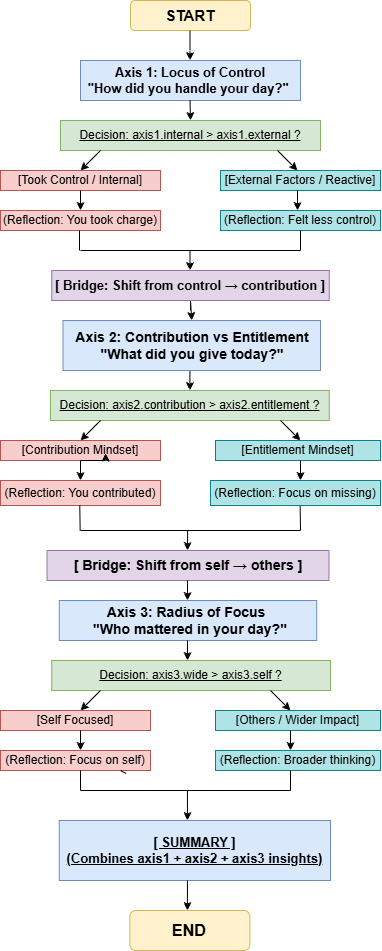

The diagram above was exported from draw.io. Its source (the exported page's mxGraphModel, read from the mxfile embedded in the PNG):
<mxGraphModel dx="1191" dy="706" grid="1" gridSize="10" guides="1" tooltips="1" connect="1" arrows="1" fold="1" page="1" pageScale="1" pageWidth="827" pageHeight="1169" math="0" shadow="0">
  <root>
    <mxCell id="0" />
    <mxCell id="1" parent="0" />
    <mxCell id="0VKzeynd2gbT343S4WTx-1" parent="1" style="rounded=1;whiteSpace=wrap;html=1;fillColor=#fff2cc;strokeColor=#d6b656;" value="&lt;b&gt;&lt;font style=&quot;font-size: 15px;&quot;&gt;START&lt;/font&gt;&lt;/b&gt;" vertex="1">
      <mxGeometry height="30" width="120" x="320" y="10" as="geometry" />
    </mxCell>
    <mxCell id="0VKzeynd2gbT343S4WTx-2" parent="1" style="rounded=0;whiteSpace=wrap;html=1;fillColor=#dae8fc;strokeColor=#6c8ebf;" value="&lt;font style=&quot;font-size: 13px;&quot;&gt;&lt;b&gt;Axis 1: Locus of Control&lt;/b&gt;&lt;/font&gt;&lt;div&gt;&lt;font style=&quot;font-size: 13px;&quot;&gt;&lt;b&gt;&quot;How did you handle your day?&quot;&amp;nbsp;&lt;/b&gt;&lt;/font&gt;&lt;/div&gt;" vertex="1">
      <mxGeometry height="40" width="220" x="270" y="70" as="geometry" />
    </mxCell>
    <mxCell id="0VKzeynd2gbT343S4WTx-3" edge="1" parent="1" style="endArrow=classic;html=1;rounded=0;" value="">
      <mxGeometry height="50" relative="1" width="50" as="geometry">
        <Array as="points">
          <mxPoint x="379.5" y="60" />
        </Array>
        <mxPoint x="379.5" y="40" as="sourcePoint" />
        <mxPoint x="379.5" y="70" as="targetPoint" />
      </mxGeometry>
    </mxCell>
    <mxCell id="0VKzeynd2gbT343S4WTx-5" parent="1" style="rounded=0;whiteSpace=wrap;html=1;fillColor=#d5e8d4;strokeColor=#82b366;" value="&lt;u&gt;Decision: axis1.internal &amp;gt; axis1.external ?&lt;/u&gt;" vertex="1">
      <mxGeometry height="30" width="260" x="250" y="130" as="geometry" />
    </mxCell>
    <mxCell id="0VKzeynd2gbT343S4WTx-7" parent="1" style="rounded=0;whiteSpace=wrap;html=1;fillColor=#b0e3e6;strokeColor=#0e8088;" value="[External Factors / Reactive]" vertex="1">
      <mxGeometry height="20" width="160" x="410" y="180" as="geometry" />
    </mxCell>
    <mxCell id="0VKzeynd2gbT343S4WTx-8" parent="1" style="rounded=0;whiteSpace=wrap;html=1;fillColor=#f8cecc;strokeColor=#b85450;" value="(Reflection: You took charge)" vertex="1">
      <mxGeometry height="20" width="160" x="190" y="220" as="geometry" />
    </mxCell>
    <mxCell id="0VKzeynd2gbT343S4WTx-9" parent="1" style="rounded=0;whiteSpace=wrap;html=1;fillColor=#b0e3e6;strokeColor=#0e8088;" value="(Reflection: Felt less control)" vertex="1">
      <mxGeometry height="20" width="160" x="410" y="220" as="geometry" />
    </mxCell>
    <mxCell id="VbMqPUFt2axnlQmXS_-R-5" edge="1" parent="1" source="0VKzeynd2gbT343S4WTx-11" style="edgeStyle=orthogonalEdgeStyle;rounded=0;orthogonalLoop=1;jettySize=auto;html=1;exitX=0.5;exitY=1;exitDx=0;exitDy=0;entryX=0.5;entryY=0;entryDx=0;entryDy=0;" target="0VKzeynd2gbT343S4WTx-12">
      <mxGeometry relative="1" as="geometry" />
    </mxCell>
    <mxCell id="0VKzeynd2gbT343S4WTx-11" parent="1" style="rounded=0;whiteSpace=wrap;html=1;fillColor=#dae8fc;strokeColor=#6c8ebf;" value="&lt;b&gt;&lt;font style=&quot;font-size: 14px;&quot;&gt;Axis 2: Contribution vs Entitlement&lt;br&gt;&quot;What did you give today?&quot;&lt;/font&gt;&lt;/b&gt;" vertex="1">
      <mxGeometry height="50" width="257.5" x="252.5" y="330" as="geometry" />
    </mxCell>
    <mxCell id="0VKzeynd2gbT343S4WTx-13" parent="1" style="rounded=0;whiteSpace=wrap;html=1;fillColor=#f8cecc;strokeColor=#b85450;" value="[Contribution Mindset]" vertex="1">
      <mxGeometry height="20" width="160" x="190" y="450" as="geometry" />
    </mxCell>
    <mxCell id="0VKzeynd2gbT343S4WTx-14" parent="1" style="rounded=0;whiteSpace=wrap;html=1;fillColor=#b0e3e6;strokeColor=#0e8088;" value="[Entitlement Mindset]" vertex="1">
      <mxGeometry height="20" width="165" x="405" y="450" as="geometry" />
    </mxCell>
    <mxCell id="0VKzeynd2gbT343S4WTx-15" parent="1" style="rounded=0;whiteSpace=wrap;html=1;fillColor=#f8cecc;strokeColor=#b85450;" value="(Reflection: You contributed)" vertex="1">
      <mxGeometry height="25" width="160" x="190" y="490" as="geometry" />
    </mxCell>
    <mxCell id="0VKzeynd2gbT343S4WTx-17" parent="1" style="rounded=0;whiteSpace=wrap;html=1;fillColor=#e1d5e7;strokeColor=#9673a6;" value="&lt;font style=&quot;font-size: 14px;&quot;&gt;&lt;b style=&quot;&quot;&gt;[ Bridge: Shift from self → others ]&lt;/b&gt;&lt;/font&gt;" vertex="1">
      <mxGeometry height="30" width="281.88" x="236.56" y="560" as="geometry" />
    </mxCell>
    <mxCell id="0VKzeynd2gbT343S4WTx-18" parent="1" style="rounded=0;whiteSpace=wrap;html=1;fillColor=#dae8fc;strokeColor=#6c8ebf;" value="&lt;b&gt;&lt;font style=&quot;font-size: 14px;&quot;&gt;Axis 3: Radius of Focus&amp;nbsp;&lt;/font&gt;&lt;/b&gt;&lt;div&gt;&lt;b&gt;&lt;font style=&quot;font-size: 14px;&quot;&gt;&amp;nbsp;&quot;Who mattered in your day?&quot;&lt;/font&gt;&lt;/b&gt;&lt;/div&gt;" vertex="1">
      <mxGeometry height="40" width="257.5" x="248.75" y="610" as="geometry" />
    </mxCell>
    <mxCell id="0VKzeynd2gbT343S4WTx-19" parent="1" style="rounded=0;whiteSpace=wrap;html=1;fillColor=#d5e8d4;strokeColor=#82b366;" value="&lt;u&gt;Decision: axis3.wide &amp;gt; axis3.self ?&lt;/u&gt;" vertex="1">
      <mxGeometry height="30" width="278.75" x="241.25" y="670" as="geometry" />
    </mxCell>
    <mxCell id="0VKzeynd2gbT343S4WTx-20" parent="1" style="rounded=0;whiteSpace=wrap;html=1;fillColor=#f8cecc;strokeColor=#b85450;" value="[Self Focused]" vertex="1">
      <mxGeometry height="20" width="150" x="190" y="720" as="geometry" />
    </mxCell>
    <mxCell id="0VKzeynd2gbT343S4WTx-21" parent="1" style="rounded=0;whiteSpace=wrap;html=1;fillColor=#b0e3e6;strokeColor=#0e8088;" value="[Others / Wider Impact]" vertex="1">
      <mxGeometry height="20" width="165" x="405" y="720" as="geometry" />
    </mxCell>
    <mxCell id="0VKzeynd2gbT343S4WTx-22" parent="1" style="rounded=0;whiteSpace=wrap;html=1;fillColor=#f8cecc;strokeColor=#b85450;" value="(Reflection: Focus on self)" vertex="1">
      <mxGeometry height="20" width="150" x="190" y="760" as="geometry" />
    </mxCell>
    <mxCell id="0VKzeynd2gbT343S4WTx-23" parent="1" style="rounded=0;whiteSpace=wrap;html=1;fillColor=#b0e3e6;strokeColor=#0e8088;" value="(Reflection: Broader thinking)" vertex="1">
      <mxGeometry height="20" width="165" x="405" y="760" as="geometry" />
    </mxCell>
    <mxCell id="0VKzeynd2gbT343S4WTx-26" edge="1" parent="1" style="endArrow=classic;html=1;rounded=0;" value="">
      <mxGeometry height="50" relative="1" width="50" as="geometry">
        <mxPoint x="379.5" y="110" as="sourcePoint" />
        <mxPoint x="380" y="130" as="targetPoint" />
      </mxGeometry>
    </mxCell>
    <mxCell id="0VKzeynd2gbT343S4WTx-27" edge="1" parent="1" style="endArrow=classic;html=1;rounded=0;" value="">
      <mxGeometry height="50" relative="1" width="50" as="geometry">
        <mxPoint x="290" y="160" as="sourcePoint" />
        <mxPoint x="270" y="180" as="targetPoint" />
      </mxGeometry>
    </mxCell>
    <mxCell id="0VKzeynd2gbT343S4WTx-28" edge="1" parent="1" style="endArrow=classic;html=1;rounded=0;" value="">
      <mxGeometry height="50" relative="1" width="50" as="geometry">
        <mxPoint x="467" y="160" as="sourcePoint" />
        <mxPoint x="487" y="180" as="targetPoint" />
      </mxGeometry>
    </mxCell>
    <mxCell id="0VKzeynd2gbT343S4WTx-33" edge="1" parent="1" style="endArrow=none;html=1;rounded=0;" value="">
      <mxGeometry height="50" relative="1" width="50" as="geometry">
        <mxPoint x="270" y="260" as="sourcePoint" />
        <mxPoint x="490" y="260" as="targetPoint" />
      </mxGeometry>
    </mxCell>
    <mxCell id="0VKzeynd2gbT343S4WTx-35" edge="1" parent="1" style="endArrow=none;html=1;rounded=0;" target="0VKzeynd2gbT343S4WTx-10" value="">
      <mxGeometry height="50" relative="1" width="50" as="geometry">
        <mxPoint x="380" y="320" as="sourcePoint" />
        <mxPoint x="430" y="270" as="targetPoint" />
      </mxGeometry>
    </mxCell>
    <mxCell id="VbMqPUFt2axnlQmXS_-R-4" edge="1" parent="1" source="0VKzeynd2gbT343S4WTx-10" style="edgeStyle=orthogonalEdgeStyle;rounded=0;orthogonalLoop=1;jettySize=auto;html=1;exitX=0.5;exitY=1;exitDx=0;exitDy=0;entryX=0.5;entryY=0;entryDx=0;entryDy=0;" target="0VKzeynd2gbT343S4WTx-11">
      <mxGeometry relative="1" as="geometry" />
    </mxCell>
    <mxCell id="0VKzeynd2gbT343S4WTx-10" parent="1" style="rounded=0;whiteSpace=wrap;html=1;fillColor=#e1d5e7;strokeColor=#9673a6;" value="&lt;b&gt;&lt;font style=&quot;font-size: 13px;&quot;&gt;[ Bridge: Shift from control → contribution ]&lt;/font&gt;&lt;/b&gt;" vertex="1">
      <mxGeometry height="30" width="277.5" x="241.25" y="280" as="geometry" />
    </mxCell>
    <mxCell id="0VKzeynd2gbT343S4WTx-36" edge="1" parent="1" style="endArrow=none;html=1;rounded=0;" value="">
      <mxGeometry height="50" relative="1" width="50" as="geometry">
        <mxPoint x="269" y="260" as="sourcePoint" />
        <mxPoint x="269" y="240" as="targetPoint" />
      </mxGeometry>
    </mxCell>
    <mxCell id="0VKzeynd2gbT343S4WTx-37" edge="1" parent="1" style="endArrow=none;html=1;rounded=0;" value="">
      <mxGeometry height="50" relative="1" width="50" as="geometry">
        <mxPoint x="490" y="260" as="sourcePoint" />
        <mxPoint x="490" y="240" as="targetPoint" />
      </mxGeometry>
    </mxCell>
    <mxCell id="0VKzeynd2gbT343S4WTx-38" edge="1" parent="1" style="endArrow=classic;html=1;rounded=0;" value="">
      <mxGeometry height="50" relative="1" width="50" as="geometry">
        <mxPoint x="379.5" y="260" as="sourcePoint" />
        <mxPoint x="379.5" y="280" as="targetPoint" />
      </mxGeometry>
    </mxCell>
    <mxCell id="VbMqPUFt2axnlQmXS_-R-1" edge="1" parent="1" source="0VKzeynd2gbT343S4WTx-13" style="edgeStyle=orthogonalEdgeStyle;rounded=0;orthogonalLoop=1;jettySize=auto;html=1;exitX=0.5;exitY=1;exitDx=0;exitDy=0;entryX=0.657;entryY=0.636;entryDx=0;entryDy=0;entryPerimeter=0;" target="0VKzeynd2gbT343S4WTx-13">
      <mxGeometry relative="1" as="geometry" />
    </mxCell>
    <mxCell id="VbMqPUFt2axnlQmXS_-R-3" edge="1" parent="1" style="endArrow=none;html=1;rounded=0;" value="">
      <mxGeometry height="50" relative="1" width="50" as="geometry">
        <mxPoint x="270" y="540" as="sourcePoint" />
        <mxPoint x="490" y="540" as="targetPoint" />
      </mxGeometry>
    </mxCell>
    <mxCell id="VbMqPUFt2axnlQmXS_-R-8" edge="1" parent="1" style="endArrow=none;html=1;rounded=0;" value="">
      <mxGeometry height="50" relative="1" width="50" as="geometry">
        <mxPoint x="269.65" y="540" as="sourcePoint" />
        <mxPoint x="269.28999999999996" y="515" as="targetPoint" />
      </mxGeometry>
    </mxCell>
    <mxCell id="VbMqPUFt2axnlQmXS_-R-9" edge="1" parent="1" style="endArrow=none;html=1;rounded=0;" value="">
      <mxGeometry height="50" relative="1" width="50" as="geometry">
        <mxPoint x="490" y="540" as="sourcePoint" />
        <mxPoint x="489.64" y="515" as="targetPoint" />
      </mxGeometry>
    </mxCell>
    <mxCell id="VbMqPUFt2axnlQmXS_-R-10" edge="1" parent="1" source="0VKzeynd2gbT343S4WTx-12" style="edgeStyle=orthogonalEdgeStyle;rounded=0;orthogonalLoop=1;jettySize=auto;html=1;exitX=0.5;exitY=1;exitDx=0;exitDy=0;entryX=0.5;entryY=0;entryDx=0;entryDy=0;">
      <mxGeometry relative="1" as="geometry">
        <mxPoint x="391" y="390" as="sourcePoint" />
        <mxPoint x="391" y="410" as="targetPoint" />
      </mxGeometry>
    </mxCell>
    <mxCell id="0VKzeynd2gbT343S4WTx-12" parent="1" style="rounded=0;whiteSpace=wrap;html=1;fillColor=#d5e8d4;strokeColor=#82b366;" value="&lt;u&gt;Decision: axis2.contribution &amp;gt; axis2.entitlement ?&lt;/u&gt;" vertex="1">
      <mxGeometry height="30" width="278.75" x="240" y="400" as="geometry" />
    </mxCell>
    <mxCell id="VbMqPUFt2axnlQmXS_-R-12" edge="1" parent="1" style="endArrow=classic;html=1;rounded=0;" value="">
      <mxGeometry height="50" relative="1" width="50" as="geometry">
        <mxPoint x="377.14" y="540" as="sourcePoint" />
        <mxPoint x="377" y="560" as="targetPoint" />
      </mxGeometry>
    </mxCell>
    <mxCell id="VbMqPUFt2axnlQmXS_-R-13" edge="1" parent="1" style="endArrow=classic;html=1;rounded=0;" value="">
      <mxGeometry height="50" relative="1" width="50" as="geometry">
        <mxPoint x="377" y="590" as="sourcePoint" />
        <mxPoint x="377" y="610" as="targetPoint" />
      </mxGeometry>
    </mxCell>
    <mxCell id="VbMqPUFt2axnlQmXS_-R-14" edge="1" parent="1" style="endArrow=classic;html=1;rounded=0;" value="">
      <mxGeometry height="50" relative="1" width="50" as="geometry">
        <mxPoint x="377" y="650" as="sourcePoint" />
        <mxPoint x="377" y="670" as="targetPoint" />
      </mxGeometry>
    </mxCell>
    <mxCell id="VbMqPUFt2axnlQmXS_-R-15" edge="1" parent="1" source="0VKzeynd2gbT343S4WTx-6" style="endArrow=classic;html=1;rounded=0;" value="">
      <mxGeometry height="50" relative="1" width="50" as="geometry">
        <mxPoint x="300" y="170" as="sourcePoint" />
        <mxPoint x="280" y="190" as="targetPoint" />
      </mxGeometry>
    </mxCell>
    <mxCell id="0VKzeynd2gbT343S4WTx-6" parent="1" style="rounded=0;whiteSpace=wrap;html=1;fillColor=#f8cecc;strokeColor=#b85450;" value="[Took Control / Internal]" vertex="1">
      <mxGeometry height="20" width="160" x="190" y="180" as="geometry" />
    </mxCell>
    <mxCell id="VbMqPUFt2axnlQmXS_-R-17" parent="1" style="rounded=0;whiteSpace=wrap;html=1;fillColor=#dae8fc;strokeColor=#6c8ebf;" value="&lt;font style=&quot;font-size: 13px;&quot;&gt;&lt;u&gt;&lt;b&gt;[ SUMMARY ]&lt;br&gt;     (Combines axis1 + axis2 + axis3 insights)&lt;/b&gt;&lt;/u&gt;&lt;/font&gt;" vertex="1">
      <mxGeometry height="60" width="271.25" x="248.75" y="830" as="geometry" />
    </mxCell>
    <mxCell id="VbMqPUFt2axnlQmXS_-R-18" parent="1" style="rounded=1;whiteSpace=wrap;html=1;fillColor=#fff2cc;strokeColor=#d6b656;" value="&lt;b&gt;&lt;font style=&quot;font-size: 16px;&quot;&gt;END&lt;/font&gt;&lt;/b&gt;" vertex="1">
      <mxGeometry height="40" width="120" x="319.37" y="920" as="geometry" />
    </mxCell>
    <mxCell id="VbMqPUFt2axnlQmXS_-R-19" edge="1" parent="1" style="endArrow=classic;html=1;rounded=0;" value="">
      <mxGeometry height="50" relative="1" width="50" as="geometry">
        <mxPoint x="270" y="200" as="sourcePoint" />
        <mxPoint x="270" y="220" as="targetPoint" />
      </mxGeometry>
    </mxCell>
    <mxCell id="VbMqPUFt2axnlQmXS_-R-20" edge="1" parent="1" style="endArrow=classic;html=1;rounded=0;" value="">
      <mxGeometry height="50" relative="1" width="50" as="geometry">
        <mxPoint x="487" y="200" as="sourcePoint" />
        <mxPoint x="487" y="220" as="targetPoint" />
      </mxGeometry>
    </mxCell>
    <mxCell id="VbMqPUFt2axnlQmXS_-R-21" edge="1" parent="1" style="endArrow=classic;html=1;rounded=0;" value="">
      <mxGeometry height="50" relative="1" width="50" as="geometry">
        <mxPoint x="270" y="470" as="sourcePoint" />
        <mxPoint x="270" y="490" as="targetPoint" />
      </mxGeometry>
    </mxCell>
    <mxCell id="VbMqPUFt2axnlQmXS_-R-22" edge="1" parent="1" style="endArrow=classic;html=1;rounded=0;" value="">
      <mxGeometry height="50" relative="1" width="50" as="geometry">
        <mxPoint x="490" y="470" as="sourcePoint" />
        <mxPoint x="490" y="490" as="targetPoint" />
      </mxGeometry>
    </mxCell>
    <mxCell id="0VKzeynd2gbT343S4WTx-16" parent="1" style="rounded=0;whiteSpace=wrap;html=1;fillColor=#b0e3e6;strokeColor=#0e8088;" value="(Reflection: Focus on missing)" vertex="1">
      <mxGeometry height="25" width="170" x="400" y="490" as="geometry" />
    </mxCell>
    <mxCell id="VbMqPUFt2axnlQmXS_-R-25" edge="1" parent="1" style="endArrow=classic;html=1;rounded=0;" value="">
      <mxGeometry height="50" relative="1" width="50" as="geometry">
        <mxPoint x="290" y="430" as="sourcePoint" />
        <mxPoint x="270" y="450" as="targetPoint" />
      </mxGeometry>
    </mxCell>
    <mxCell id="VbMqPUFt2axnlQmXS_-R-27" edge="1" parent="1" style="endArrow=classic;html=1;rounded=0;" value="">
      <mxGeometry height="50" relative="1" width="50" as="geometry">
        <mxPoint x="470" y="430" as="sourcePoint" />
        <mxPoint x="490" y="450" as="targetPoint" />
      </mxGeometry>
    </mxCell>
    <mxCell id="VbMqPUFt2axnlQmXS_-R-28" edge="1" parent="1" style="endArrow=classic;html=1;rounded=0;" value="">
      <mxGeometry height="50" relative="1" width="50" as="geometry">
        <mxPoint x="290" y="700" as="sourcePoint" />
        <mxPoint x="270" y="720" as="targetPoint" />
      </mxGeometry>
    </mxCell>
    <mxCell id="VbMqPUFt2axnlQmXS_-R-29" edge="1" parent="1" style="endArrow=classic;html=1;rounded=0;" value="">
      <mxGeometry height="50" relative="1" width="50" as="geometry">
        <mxPoint x="460" y="700" as="sourcePoint" />
        <mxPoint x="480" y="720" as="targetPoint" />
      </mxGeometry>
    </mxCell>
    <mxCell id="VbMqPUFt2axnlQmXS_-R-30" edge="1" parent="1" style="endArrow=classic;html=1;rounded=0;" value="">
      <mxGeometry height="50" relative="1" width="50" as="geometry">
        <mxPoint x="270" y="740" as="sourcePoint" />
        <mxPoint x="270" y="760" as="targetPoint" />
      </mxGeometry>
    </mxCell>
    <mxCell id="VbMqPUFt2axnlQmXS_-R-31" edge="1" parent="1" style="endArrow=classic;html=1;rounded=0;" value="">
      <mxGeometry height="50" relative="1" width="50" as="geometry">
        <mxPoint x="480" y="740" as="sourcePoint" />
        <mxPoint x="480" y="760" as="targetPoint" />
      </mxGeometry>
    </mxCell>
    <mxCell id="VbMqPUFt2axnlQmXS_-R-34" edge="1" parent="1" style="endArrow=none;html=1;rounded=0;" value="">
      <mxGeometry height="50" relative="1" width="50" as="geometry">
        <mxPoint x="270" y="800" as="sourcePoint" />
        <mxPoint x="480" y="800" as="targetPoint" />
      </mxGeometry>
    </mxCell>
    <mxCell id="VbMqPUFt2axnlQmXS_-R-35" edge="1" parent="1" style="endArrow=classic;html=1;rounded=0;" value="">
      <mxGeometry height="50" relative="1" width="50" as="geometry">
        <mxPoint x="376.94" y="800" as="sourcePoint" />
        <mxPoint x="376.94" y="830" as="targetPoint" />
      </mxGeometry>
    </mxCell>
    <mxCell id="VbMqPUFt2axnlQmXS_-R-36" edge="1" parent="1" style="endArrow=none;html=1;rounded=0;" value="">
      <mxGeometry height="50" relative="1" width="50" as="geometry">
        <mxPoint x="270" y="780" as="sourcePoint" />
        <mxPoint x="270" y="800" as="targetPoint" />
      </mxGeometry>
    </mxCell>
    <mxCell id="VbMqPUFt2axnlQmXS_-R-37" edge="1" parent="1" style="endArrow=none;html=1;rounded=0;entryX=0.837;entryY=1.148;entryDx=0;entryDy=0;entryPerimeter=0;" target="0VKzeynd2gbT343S4WTx-22" value="">
      <mxGeometry height="50" relative="1" width="50" as="geometry">
        <mxPoint x="310" y="780" as="sourcePoint" />
        <mxPoint x="360" y="730" as="targetPoint" />
      </mxGeometry>
    </mxCell>
    <mxCell id="VbMqPUFt2axnlQmXS_-R-38" edge="1" parent="1" style="endArrow=none;html=1;rounded=0;" value="">
      <mxGeometry height="50" relative="1" width="50" as="geometry">
        <mxPoint x="480" y="780" as="sourcePoint" />
        <mxPoint x="480" y="800" as="targetPoint" />
      </mxGeometry>
    </mxCell>
    <mxCell id="VbMqPUFt2axnlQmXS_-R-39" edge="1" parent="1" style="endArrow=classic;html=1;rounded=0;" value="">
      <mxGeometry height="50" relative="1" width="50" as="geometry">
        <mxPoint x="376.94" y="890" as="sourcePoint" />
        <mxPoint x="376.94" y="920" as="targetPoint" />
      </mxGeometry>
    </mxCell>
  </root>
</mxGraphModel>